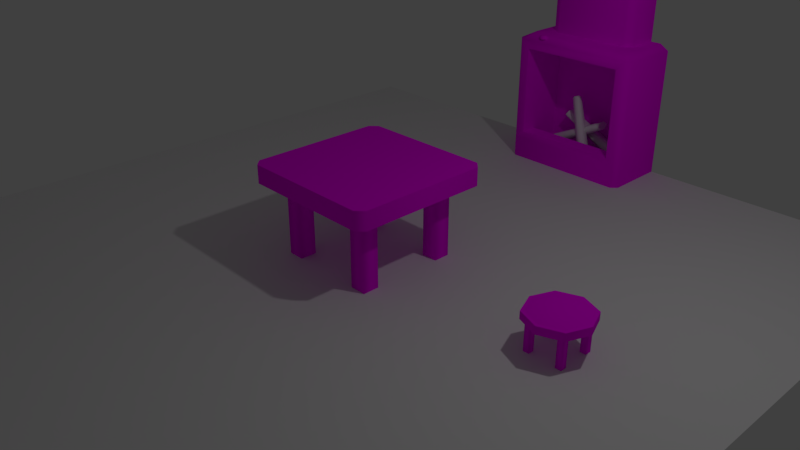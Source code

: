 # Source: LevelAssets0.02.blend  (saved by Blender 2.79.0; exported with 4.5.12 LTS)
import bpy
from mathutils import Matrix  # noqa: F401  (used for matrix-valued properties, if any)

bpy.ops.wm.read_factory_settings(use_empty=True)
scene = bpy.context.scene
scene.name = 'Scene'

# ---- collections
col_collection_1 = bpy.data.collections.new('Collection 1'); scene.collection.children.link(col_collection_1)

# ---- images (referenced by path relative to the original .blend; pixels are not part of the script)
import os
ASSET_DIR = os.environ.get("B2B_ASSET_DIR", "")  # directory of the original .blend (textures are referenced by path, not embedded)
HERE = os.path.dirname(os.path.abspath(__file__))  # packed textures are extracted next to this script under _unpacked/

def load_image(name, relpath, width, height, colorspace="sRGB"):
    """Load a texture the original file referenced (path relative to the .blend, or extracted next to this script)."""
    p = next((c for c in (os.path.join(HERE, relpath), os.path.join(ASSET_DIR, relpath)) if relpath and os.path.exists(c)), "")
    if p:
        img = bpy.data.images.load(p, check_existing=True)
        img.name = name
    else:  # same state as the original file: an image datablock whose file is absent (Cycles renders it pink)
        img = bpy.data.images.new(name, width, height)
        img.source = "FILE"
        img.filepath = "//" + (relpath or name)
    img.colorspace_settings.name = colorspace
    return img
img_wood = load_image('Wood', 'Table_Texture.png', 1024, 1024, 'sRGB')

# ---- materials (node trees are filled in below, after node groups)
mat_uv_checker = bpy.data.materials.new('UV_Checker')
mat_uv_checker.alpha_threshold = 0.0
mat_uv_checker.roughness = 0.5
mat_woodmaterial = bpy.data.materials.new('WoodMaterial')
mat_woodmaterial.alpha_threshold = 0.0
mat_woodmaterial.roughness = 0.5

# ---- material node trees
mat_uv_checker.use_nodes = True; mat_uv_checker.node_tree.nodes.clear()
_N = mat_uv_checker.node_tree.nodes; _L = mat_uv_checker.node_tree.links
n0 = _N.new('ShaderNodeOutputMaterial'); n0.name = 'Material Output'; n0.location = (300, 300)
n1 = _N.new('ShaderNodeBsdfDiffuse'); n1.name = 'Diffuse BSDF'; n1.location = (10, 300)
n2 = _N.new('ShaderNodeTexImage'); n2.name = 'Image Texture'; n2.location = (-180, 300)
n2.width = 140
n2.image = img_wood
_L.new(n1.outputs[0], n0.inputs[0])
_L.new(n2.outputs[0], n1.inputs[0])
n0.is_active_output = True
mat_woodmaterial.use_nodes = True; mat_woodmaterial.node_tree.nodes.clear()
_N = mat_woodmaterial.node_tree.nodes; _L = mat_woodmaterial.node_tree.links
n0 = _N.new('ShaderNodeOutputMaterial'); n0.name = 'Material Output'; n0.location = (300, 300)
n1 = _N.new('ShaderNodeBsdfDiffuse'); n1.name = 'Diffuse BSDF'; n1.location = (10, 300)
n2 = _N.new('ShaderNodeTexImage'); n2.name = 'Image Texture'; n2.location = (-180, 300)
n2.width = 140
n2.image = img_wood
_L.new(n1.outputs[0], n0.inputs[0])
_L.new(n2.outputs[0], n1.inputs[0])
n0.is_active_output = True

# ---- world
world_world = bpy.data.worlds.new('World'); scene.world = world_world
world_world.color = (0.05088, 0.05088, 0.05088)
world_world.use_sun_shadow = False
world_world.sun_shadow_jitter_overblur = 0.0
world_world.cycles.sampling_method = 'MANUAL'

# ---- cameras
cam_camera = bpy.data.cameras.new('Camera')
cam_camera.clip_end = 100.0
cam_camera.lens = 35.0
cam_camera.sensor_width = 32.0
cam_camera.sensor_height = 18.0
cam_camera.ortho_scale = 7.314
cam_camera.dof.focus_distance = 0.0

# ---- lights
light_lamp = bpy.data.lights.new('Lamp', 'POINT')
light_lamp.transmission_factor = 0.0
light_lamp.cutoff_distance = 30.0
light_lamp.energy = 100.0
light_lamp.shadow_buffer_clip_start = 1.001
light_lamp.shadow_soft_size = 0.1
light_lamp.shadow_maximum_resolution = 0.006
light_lamp.use_absolute_resolution = True

# ---- meshes
me_fireplace_001 = bpy.data.meshes.new('FirePlace.001')
me_fireplace_001.from_pydata([(0.01993, -1.867e-05, -0.05376), (0.0523, 8.137e-06, 0.0235), (-0.01993, 1.915e-05, 0.05376), (-0.0523, -8.055e-06, -0.0235), (-0.02338, -2.066e-05, -0.0558), (0.02338, 2.081e-05, 0.0558), (0.05217, -7.607e-06, -0.02185), (-0.05217, 8.243e-06, 0.02185), (0.01571, 0.05057, -0.03868), (0.01993, 0.03487, -0.05377), (0.03858, 0.05059, 0.0159), (0.0523, 0.0349, 0.02349), (-0.03858, 0.05057, -0.01593), (-0.0523, 0.03488, -0.02351), (-0.01572, 0.05059, 0.03864), (-0.01993, 0.03491, 0.05375), (-0.01684, 0.05056, -0.04022), (-0.02338, 0.03487, -0.05582), (0.01684, 0.05059, 0.04018), (0.02338, 0.03491, 0.05579), (0.05217, 0.03488, -0.02187), (0.03849, 0.05057, -0.01614), (-0.03849, 0.05059, 0.0161), (-0.05217, 0.0349, 0.02184)], [], [(2, 5, 19, 15), (1, 6, 20, 11), (3, 7, 23, 13), (5, 1, 11, 19), (6, 0, 9, 20), (7, 2, 15, 23), (4, 3, 13, 17), (21, 10, 11, 20), (17, 13, 12, 16), (23, 15, 14, 22), (19, 11, 10, 18), (9, 17, 16, 8), (15, 19, 18, 14), (8, 21, 20, 9), (13, 23, 22, 12), (0, 4, 17, 9), (18, 8, 16, 14), (18, 10, 21, 8), (16, 12, 22, 14)])
me_fireplace_001.polygons.foreach_set('use_smooth', [True] * 19)
_uv = me_fireplace_001.uv_layers.new(name='UVMap')
_uv.uv.foreach_set('vector', [0.4145, 0.9565, 0.4145, 0.9873, 0.3853, 0.9873, 0.3853, 0.9565, 0.0199, 0.9181, 0.05906, 0.9181, 0.05906, 0.9488, 0.0199, 0.9488, 0.0199, 0.9181, 0.05906, 0.9181, 0.05906, 0.9488, 0.0199, 0.9488, 0.0199, 0.9181, 0.05906, 0.9181, 0.05906, 0.9488, 0.0199, 0.9488, 0.0199, 0.9181, 0.05906, 0.9181, 0.05906, 0.9488, 0.0199, 0.9488, 0.0199, 0.9181, 0.05906, 0.9181, 0.05906, 0.9488, 0.0199, 0.9488, 0.0199, 0.9181, 0.05906, 0.9181, 0.05906, 0.9488, 0.0199, 0.9488, 0.05333, 0.9675, 0.02476, 0.9675, 0.0199, 0.9488, 0.05906, 0.9488, 0.0199, 0.9488, 0.05906, 0.9488, 0.05333, 0.9675, 0.02476, 0.9675, 0.0199, 0.9488, 0.05906, 0.9488, 0.05333, 0.9675, 0.02476, 0.9675, 0.0199, 0.9488, 0.05906, 0.9488, 0.05333, 0.9675, 0.02476, 0.9675, 0.0199, 0.9488, 0.05906, 0.9488, 0.05333, 0.9675, 0.02476, 0.9675, 0.3853, 0.9565, 0.3853, 0.9873, 0.3665, 0.9873, 0.3665, 0.9565, 0.05333, 0.9675, 0.02476, 0.9675, 0.0199, 0.9488, 0.05906, 0.9488, 0.0199, 0.9488, 0.05906, 0.9488, 0.05333, 0.9675, 0.02476, 0.9675, 0.0199, 0.9181, 0.05906, 0.9181, 0.05906, 0.9488, 0.0199, 0.9488, 0.3665, 0.9873, 0.3345, 0.9873, 0.3344, 0.9565, 0.3665, 0.9565, 0.07349, 0.9134, 0.0909, 0.9307, 0.0909, 0.9554, 0.07349, 0.9747, 0.07349, 0.9134, 0.0909, 0.9307, 0.0909, 0.9554, 0.07349, 0.9747])
me_fireplace_001.materials.append(mat_uv_checker)
me_fireplace_001.use_remesh_preserve_volume = False
me_fireplace_001.use_remesh_preserve_attributes = False
me_fireplace_001.use_mirror_vertex_groups = False
me_fireplace_001.update()
me_chair = bpy.data.meshes.new('Chair')
me_chair.from_pydata([(-0.2959, 0.5028, 0.2959), (0.2959, 0.5028, 0.2959), (-0.2959, 0.5028, -0.2959), (0.2959, 0.5028, -0.2959), (-0.2959, 0.4, 0.2959), (0.2959, 0.4, 0.2959), (-0.2959, 0.4, -0.2959), (0.2959, 0.4, -0.2959), (0.1727, 0.4, 0.2531), (0.2531, 0.4, 0.2531), (0.1727, 0.4, 0.1727), (0.2531, 0.4, 0.1727), (-0.2531, 0.4, 0.2531), (-0.1727, 0.4, 0.2531), (-0.2531, 0.4, 0.1727), (-0.1727, 0.4, 0.1727), (-0.2531, 0.4, -0.1727), (-0.1727, 0.4, -0.1727), (-0.2531, 0.4, -0.2531), (-0.1727, 0.4, -0.2531), (0.1727, 0.4, -0.1727), (0.2531, 0.4, -0.1727), (0.1727, 0.4, -0.2531), (0.2531, 0.4, -0.2531), (0.1727, 1.49e-08, 0.2531), (0.2531, 1.49e-08, 0.2531), (0.1727, 0.0, 0.1727), (0.2531, 0.0, 0.1727), (-0.2531, 1.49e-08, 0.2531), (-0.1727, 1.49e-08, 0.2531), (-0.2531, 0.0, 0.1727), (-0.1727, 0.0, 0.1727), (-0.2531, 2.98e-08, -0.1727), (-0.1727, 2.98e-08, -0.1727), (-0.2531, 1.49e-08, -0.2531), (-0.1727, 1.49e-08, -0.2531), (0.1727, 2.98e-08, -0.1727), (0.2531, 2.98e-08, -0.1727), (0.1727, 1.49e-08, -0.2531), (0.2531, 1.49e-08, -0.2531), (3.722e-18, 0.5028, 0.4125), (3.722e-18, 0.5028, -0.4125), (-1.456e-24, 0.4, 0.4125), (1.456e-24, 0.4, -0.4125), (-0.4125, 0.5028, 6.026e-08), (0.4125, 0.5028, 3e-08), (-0.4125, 0.4, 1.508e-09), (0.4125, 0.4, 3.177e-08), (-0.2653, 0.506, 0.2653), (0.2653, 0.506, 0.2653), (-0.2653, 0.506, -0.2653), (0.2653, 0.506, -0.2653), (3.305e-18, 0.506, 0.3698), (3.305e-18, 0.506, -0.3698), (-0.3698, 0.506, 5.965e-08), (0.3698, 0.506, 3.251e-08), (-0.2843, 0.5324, 5.673e-08), (-0.204, 0.5324, 0.204), (7.543e-19, 0.5324, 0.2843), (0.204, 0.5324, 0.204), (0.2843, 0.5324, 3.587e-08), (0.204, 0.5324, -0.204), (7.543e-19, 0.5324, -0.2843), (-0.204, 0.5324, -0.204), (7.543e-19, 0.5324, 5.673e-08)], [], [(41, 43, 6, 2), (40, 42, 5, 1), (45, 47, 7, 3), (44, 46, 4, 0), (22, 38, 36, 20), (12, 28, 29, 13), (20, 36, 37, 21), (13, 29, 31, 15), (21, 37, 39, 23), (15, 31, 30, 14), (10, 26, 24, 8), (23, 39, 38, 22), (18, 34, 32, 16), (8, 24, 25, 9), (16, 32, 33, 17), (9, 25, 27, 11), (17, 33, 35, 19), (11, 27, 26, 10), (19, 35, 34, 18), (14, 30, 28, 12), (0, 4, 42, 40), (3, 7, 43, 41), (2, 6, 46, 44), (1, 5, 47, 45), (40, 52, 48, 0), (0, 48, 54, 44), (3, 51, 55, 45), (44, 54, 50, 2), (41, 53, 51, 3), (1, 49, 52, 40), (2, 50, 53, 41), (45, 55, 49, 1), (49, 59, 58, 52), (50, 63, 62, 53), (55, 60, 59, 49), (52, 58, 57, 48), (64, 58, 59, 60), (56, 57, 58, 64), (63, 56, 64, 62), (62, 64, 60, 61), (53, 62, 61, 51), (54, 56, 63, 50), (51, 61, 60, 55), (48, 57, 56, 54)])
me_chair.polygons.foreach_set('use_smooth', [True] * 44)
me_chair.polygons.foreach_set('material_index', [0, 0, 0, 0, 0, 0, 0, 0, 0, 0, 0, 0, 0, 0, 0, 0, 0, 0, 0, 0, 0, 0, 0, 0, 0, 0, 0, 0, 0, 0, 0, 0, 1, 1, 1, 1, 1, 1, 1, 1, 1, 1, 1, 1])
_k = set([(0, 40), (0, 44), (1, 40), (1, 45), (2, 41), (2, 44), (3, 41), (3, 45), (4, 42), (4, 46), (5, 42), (5, 47), (6, 43), (6, 46), (7, 43), (7, 47), (48, 52), (48, 54), (49, 52), (49, 55), (50, 53), (50, 54), (51, 53), (51, 55)])
me_chair.attributes.new('sharp_edge', 'BOOLEAN', 'EDGE').data.foreach_set('value', [ (min(e.vertices), max(e.vertices)) in _k for e in me_chair.edges])
_uv = me_chair.uv_layers.new(name='UVMap')
_uv.uv.foreach_set('vector', [0.4414, 0.712, 0.4414, 0.5032, 0.2997, 0.5032, 0.2997, 0.712, 1.0, 0.712, 1.0, 0.5032, 0.8736, 0.5032, 0.8736, 0.712, 0.7355, 0.712, 0.7355, 0.5032, 0.5748, 0.5032, 0.5748, 0.712, 0.186, 0.712, 0.186, 0.5032, 0.08114, 0.5032, 0.08114, 0.712, 0.4998, 0.7036, 0.0001793, 0.7036, 0.0001793, 0.804, 0.4998, 0.804, 0.9998, 0.6031, 0.5002, 0.6031, 0.5002, 0.7036, 0.9998, 0.7036, 0.4998, 0.4023, 0.0001792, 0.4023, 0.0001793, 0.5027, 0.4998, 0.5027, 0.9998, 0.7036, 0.5002, 0.7036, 0.5002, 0.804, 0.9998, 0.804, 0.4998, 0.5027, 0.0001793, 0.5027, 0.0001793, 0.6031, 0.4998, 0.6031, 0.9998, 0.4023, 0.5002, 0.4023, 0.5002, 0.5027, 0.9998, 0.5027, 0.9998, 0.0001792, 0.5002, 0.0001792, 0.5002, 0.1006, 0.9998, 0.1006, 0.4998, 0.6031, 0.0001793, 0.6031, 0.0001793, 0.7036, 0.4998, 0.7036, 0.4998, 0.201, 0.0001792, 0.201, 0.0001792, 0.3015, 0.4998, 0.3015, 0.9998, 0.1006, 0.5002, 0.1006, 0.5002, 0.201, 0.9998, 0.201, 0.4998, 0.3015, 0.0001792, 0.3015, 0.0001792, 0.4019, 0.4998, 0.4019, 0.9998, 0.201, 0.5002, 0.201, 0.5002, 0.3015, 0.9998, 0.3015, 0.4998, 0.0001792, 0.0001793, 0.0001794, 0.0001792, 0.1006, 0.4998, 0.1006, 0.9998, 0.3015, 0.5002, 0.3015, 0.5002, 0.4019, 0.9998, 0.4019, 0.4998, 0.1006, 0.0001792, 0.1006, 0.0001792, 0.201, 0.4998, 0.201, 0.9998, 0.5027, 0.5002, 0.5027, 0.5002, 0.6031, 0.9998, 0.6031, 0.08114, 0.712, 0.08114, 0.5032, 0.0, 0.5032, 0.0, 0.712, 0.5748, 0.712, 0.5748, 0.5032, 0.4414, 0.5032, 0.4414, 0.712, 0.2997, 0.712, 0.2997, 0.5032, 0.186, 0.5032, 0.186, 0.712, 0.8736, 0.712, 0.8736, 0.5032, 0.7355, 0.5032, 0.7355, 0.712, 0.0, 0.712, 0.0, 0.8485, 0.08114, 0.8485, 0.08114, 0.712, 0.08114, 0.712, 0.08114, 0.8485, 0.186, 0.8485, 0.186, 0.712, 0.5748, 0.712, 0.5748, 0.8485, 0.7355, 0.8485, 0.7355, 0.712, 0.186, 0.712, 0.186, 0.8485, 0.2997, 0.8485, 0.2997, 0.712, 0.4414, 0.712, 0.4414, 0.8485, 0.5748, 0.8485, 0.5748, 0.712, 0.8736, 0.712, 0.8736, 0.8485, 1.0, 0.8485, 1.0, 0.712, 0.2997, 0.712, 0.2997, 0.8485, 0.4414, 0.8485, 0.4414, 0.712, 0.7355, 0.712, 0.7355, 0.8485, 0.8736, 0.8485, 0.8736, 0.712, 0.7172, 0.9999, 0.6649, 0.8794, 0.3508, 0.8785, 0.303, 0.9999, 0.2828, 9.998e-05, 0.3351, 0.1206, 0.6492, 0.1215, 0.697, 9.998e-05, 0.9999, 0.697, 0.8785, 0.6492, 0.6649, 0.8794, 0.7172, 0.9999, 0.303, 0.9999, 0.3508, 0.8785, 0.1206, 0.6649, 0.0001001, 0.7172, 0.5, 0.5, 0.3508, 0.8785, 0.6649, 0.8794, 0.8785, 0.6492, 0.1215, 0.3508, 0.1206, 0.6649, 0.3508, 0.8785, 0.5, 0.5, 0.3351, 0.1206, 0.1215, 0.3508, 0.5, 0.5, 0.6492, 0.1215, 0.6492, 0.1215, 0.5, 0.5, 0.8785, 0.6492, 0.8794, 0.3351, 0.697, 9.998e-05, 0.6492, 0.1215, 0.8794, 0.3351, 0.9999, 0.2828, 9.998e-05, 0.303, 0.1215, 0.3508, 0.3351, 0.1206, 0.2828, 9.998e-05, 0.9999, 0.2828, 0.8794, 0.3351, 0.8785, 0.6492, 0.9999, 0.697, 0.0001001, 0.7172, 0.1206, 0.6649, 0.1215, 0.3508, 9.998e-05, 0.303])
me_chair.materials.append(mat_woodmaterial)
me_chair.materials.append(mat_uv_checker)
me_chair.use_remesh_preserve_volume = False
me_chair.use_remesh_preserve_attributes = False
me_chair.use_mirror_vertex_groups = False
me_chair.update()
me_table = bpy.data.meshes.new('Table')
me_table.from_pydata([(0.4867, 1.0, 0.7133), (0.7133, 1.0, 0.7133), (0.4867, 1.0, 0.4867), (0.7133, 1.0, 0.4867), (-0.7133, 1.0, 0.7133), (-0.4867, 1.0, 0.7133), (-0.7133, 1.0, 0.4867), (-0.4867, 1.0, 0.4867), (-0.7133, 1.0, -0.4867), (-0.4867, 1.0, -0.4867), (-0.7133, 1.0, -0.7133), (-0.4867, 1.0, -0.7133), (0.4867, 1.0, -0.4867), (0.7133, 1.0, -0.4867), (0.4867, 1.0, -0.7133), (0.7133, 1.0, -0.7133), (0.4867, 0.0, 0.7133), (0.7133, 0.0, 0.7133), (0.4867, 0.0, 0.4867), (0.7133, 0.0, 0.4867), (-0.7133, 0.0, 0.7133), (-0.4867, 0.0, 0.7133), (-0.7133, 0.0, 0.4867), (-0.4867, 0.0, 0.4867), (-0.7133, 5.96e-08, -0.4867), (-0.4867, 5.96e-08, -0.4867), (-0.7133, 5.96e-08, -0.7133), (-0.4867, 5.96e-08, -0.7133), (0.4867, 5.96e-08, -0.4867), (0.7133, 5.96e-08, -0.4867), (0.4867, 5.96e-08, -0.7133), (0.7133, 5.96e-08, -0.7133), (-1.0, 1.25, 0.9), (-0.9, 1.25, 1.0), (0.9, 1.25, 1.0), (1.0, 1.25, 0.9), (-0.9, 1.25, -1.0), (-1.0, 1.25, -0.9), (1.0, 1.25, -0.9), (0.9, 1.25, -1.0), (-0.9, 1.0, 1.0), (-1.0, 1.0, 0.9), (1.0, 1.0, 0.9), (0.9, 1.0, 1.0), (-1.0, 1.0, -0.9), (-0.9, 1.0, -1.0), (0.9, 1.0, -1.0), (1.0, 1.0, -0.9)], [], [(33, 40, 43, 34), (39, 46, 45, 36), (32, 33, 34, 35, 38, 39, 36, 37), (35, 42, 47, 38), (14, 30, 28, 12), (4, 20, 21, 5), (12, 28, 29, 13), (5, 21, 23, 7), (13, 29, 31, 15), (7, 23, 22, 6), (2, 18, 16, 0), (15, 31, 30, 14), (10, 26, 24, 8), (0, 16, 17, 1), (8, 24, 25, 9), (1, 17, 19, 3), (9, 25, 27, 11), (3, 19, 18, 2), (11, 27, 26, 10), (6, 22, 20, 4), (38, 47, 46, 39), (42, 35, 34, 43), (32, 41, 40, 33), (44, 37, 36, 45), (37, 44, 41, 32)])
me_table.polygons.foreach_set('use_smooth', [True] * 25)
_k = set([(32, 33), (32, 37), (33, 34), (34, 35), (35, 38), (36, 37), (36, 39), (38, 39), (40, 41), (40, 43), (41, 44), (42, 43), (42, 47), (44, 45), (45, 46), (46, 47)])
me_table.attributes.new('sharp_edge', 'BOOLEAN', 'EDGE').data.foreach_set('value', [ (min(e.vertices), max(e.vertices)) in _k for e in me_table.edges])
_uv = me_table.uv_layers.new(name='UVMap')
_uv.uv.foreach_set('vector', [0.1354, 0.09686, 0.1354, 0.01735, 0.8646, 0.01735, 0.8646, 0.09686, 0.8646, 0.9071, 0.8646, 0.9866, 0.1354, 0.9866, 0.1354, 0.9071, 0.09488, 0.1374, 0.1354, 0.09686, 0.8646, 0.09686, 0.9051, 0.1374, 0.9051, 0.8666, 0.8646, 0.9071, 0.1354, 0.9071, 0.09488, 0.8666, 0.9051, 0.1374, 0.9846, 0.1374, 0.9846, 0.8666, 0.9051, 0.8666, 0.09488, 0.9071, 0.9051, 0.9071, 0.9051, 0.09686, 0.09488, 0.09686, 0.9051, 0.9071, 0.09488, 0.9071, 0.09488, 0.09686, 0.9051, 0.09686, 0.9051, 0.9071, 0.09488, 0.9071, 0.09488, 0.09686, 0.9051, 0.09686, 0.09488, 0.09686, 0.9051, 0.09686, 0.9051, 0.9071, 0.09488, 0.9071, 0.09488, 0.09686, 0.9051, 0.09686, 0.9051, 0.9071, 0.09488, 0.9071, 0.9051, 0.09686, 0.09488, 0.09686, 0.09488, 0.9071, 0.9051, 0.9071, 0.09488, 0.9071, 0.9051, 0.9071, 0.9051, 0.09686, 0.09488, 0.09686, 0.9051, 0.09686, 0.09488, 0.09686, 0.09488, 0.9071, 0.9051, 0.9071, 0.09488, 0.9071, 0.9051, 0.9071, 0.9051, 0.09686, 0.09488, 0.09686, 0.9051, 0.9071, 0.09488, 0.9071, 0.09488, 0.09686, 0.9051, 0.09686, 0.9051, 0.9071, 0.09488, 0.9071, 0.09488, 0.09686, 0.9051, 0.09686, 0.09488, 0.09686, 0.9051, 0.09686, 0.9051, 0.9071, 0.09488, 0.9071, 0.09488, 0.09686, 0.9051, 0.09686, 0.9051, 0.9071, 0.09488, 0.9071, 0.9051, 0.09686, 0.09488, 0.09686, 0.09488, 0.9071, 0.9051, 0.9071, 0.9051, 0.09686, 0.09488, 0.09686, 0.09488, 0.9071, 0.9051, 0.9071, 0.09488, 0.9071, 0.9051, 0.9071, 0.9051, 0.09686, 0.09488, 0.09686, 0.9051, 0.8666, 0.9846, 0.8666, 0.9846, 0.9071, 0.9051, 0.9071, 0.9846, 0.1374, 0.9051, 0.1374, 0.9051, 0.09686, 0.9846, 0.09686, 0.09488, 0.1374, 0.01536, 0.1374, 0.01536, 0.09686, 0.09488, 0.09686, 0.01536, 0.8666, 0.09488, 0.8666, 0.09488, 0.9071, 0.01536, 0.9071, 0.09488, 0.8666, 0.01536, 0.8666, 0.01536, 0.1374, 0.09488, 0.1374])
me_table.materials.append(mat_woodmaterial)
me_table.use_remesh_preserve_volume = False
me_table.use_remesh_preserve_attributes = False
me_table.use_mirror_vertex_groups = False
me_table.update()
me_plane = bpy.data.meshes.new('Plane')
me_plane.from_pydata([(-5.0, -5.0, 0.0), (5.0, -5.0, 0.0), (-5.0, 5.0, 0.0), (5.0, 5.0, 0.0)], [], [(0, 1, 3, 2)])
me_plane.use_remesh_preserve_volume = False
me_plane.use_remesh_preserve_attributes = False
me_plane.use_mirror_vertex_groups = False
me_plane.update()
me_fireplace = bpy.data.meshes.new('FirePlace')
me_fireplace.from_pydata([(0.7065, 2.0, -1.0), (0.7869, 1.787, -0.001102), (1.0, 0.0, -1.0), (0.7869, 0.4351, -0.001102), (0.7869, 0.09904, -0.8177), (0.7869, 1.787, -0.8177), (0.7869, 0.4351, -0.2674), (0.7869, 0.09904, -0.2674), (0.7065, 5.42, -1.0), (1.0, 9.791e-08, -0.0861), (0.9151, 0.3348, -0.001102), (0.8629, 2.0, -1.0), (1.0, 1.915, -1.0), (1.0, 1.915, -0.0861), (0.9151, 1.915, -0.001102), (0.7065, 2.0, -0.5229), (0.5743, 2.0, -0.4353), (0.5743, 5.42, -0.4353), (0.7065, 5.42, -0.5229), (-0.7065, 2.0, -1.0), (-0.7869, 1.787, -0.001102), (-1.0, 0.0, -1.0), (-0.7869, 0.4351, -0.001102), (-0.7869, 0.09904, -0.8177), (-0.7869, 1.787, -0.8177), (-0.7869, 0.4351, -0.2674), (-0.7869, 0.09904, -0.2674), (-0.7065, 5.42, -1.0), (-1.0, 9.791e-08, -0.0861), (-0.9151, 0.3348, -0.001102), (-0.8629, 2.0, -1.0), (-1.0, 1.915, -1.0), (-1.0, 1.915, -0.0861), (-0.9151, 1.915, -0.001102), (-0.7065, 2.0, -0.5229), (-0.5743, 2.0, -0.4353), (-0.5743, 5.42, -0.4353), (-0.7065, 5.42, -0.5229), (0.9151, 3.585e-08, -0.001102), (-0.9151, 3.585e-08, -0.001102), (0.7679, 2.0, -0.1806), (0.8629, 2.0, -0.2814), (-0.7679, 2.0, -0.1806), (-0.8629, 2.0, -0.2814)], [], [(6, 25, 22, 3), (2, 12, 13, 9), (6, 5, 4), (23, 4, 5, 24), (22, 29, 10, 3), (42, 35, 34, 43), (14, 33, 20, 1), (4, 23, 26, 7), (20, 24, 5, 1), (3, 1, 5, 6), (7, 26, 25, 6), (17, 36, 35, 16), (6, 4, 7), (10, 29, 39, 38), (0, 15, 41, 11), (13, 41, 40, 14), (9, 13, 14, 10), (11, 41, 13, 12), (1, 3, 10, 14), (16, 40, 41, 15), (17, 16, 15, 18), (15, 0, 8, 18), (21, 28, 32, 31), (25, 23, 24), (22, 25, 24, 20), (25, 26, 23), (19, 30, 43, 34), (28, 29, 33, 32), (30, 31, 32, 43), (20, 33, 29, 22), (36, 37, 34, 35), (43, 32, 33, 42), (34, 37, 27, 19), (29, 28, 39), (9, 10, 38), (35, 42, 40, 16), (42, 33, 14, 40)])
me_fireplace.polygons.foreach_set('use_smooth', [True] * 37)
_k = set([(0, 15), (1, 3), (1, 5), (1, 20), (3, 6), (3, 22), (4, 5), (4, 7), (4, 23), (5, 24), (6, 7), (6, 25), (15, 16), (16, 35), (19, 34), (20, 22), (20, 24), (22, 25), (23, 24), (23, 26), (25, 26), (34, 35)])
me_fireplace.attributes.new('sharp_edge', 'BOOLEAN', 'EDGE').data.foreach_set('value', [ (min(e.vertices), max(e.vertices)) in _k for e in me_fireplace.edges])
_uv = me_fireplace.uv_layers.new(name='UVMap')
_uv.uv.foreach_set('vector', [0.3171, 0.5501, 0.1108, 0.5501, 0.1108, 0.5152, 0.3171, 0.5152, 0.9906, 0.6107, 0.9906, 0.894, 0.8445, 0.894, 0.8445, 0.6107, 0.3868, 0.7079, 0.3171, 0.8851, 0.3171, 0.6639, 0.1108, 0.6639, 0.3171, 0.6639, 0.3171, 0.8851, 0.1108, 0.8851, 0.6337, 0.1383, 0.6664, 0.1035, 0.6664, 0.5851, 0.6337, 0.5503, 0.5753, 0.9524, 0.5753, 0.985, 0.5557, 0.985, 0.5557, 0.9524, 0.6664, 0.1035, 0.6664, 0.5851, 0.6337, 0.5503, 0.6337, 0.1383, 0.3171, 0.6639, 0.1108, 0.6639, 0.1108, 0.5942, 0.3171, 0.5942, 0.1108, 0.9897, 0.1108, 0.8851, 0.3171, 0.8851, 0.3171, 0.9897, 0.4217, 0.7079, 0.4217, 0.8851, 0.3171, 0.8851, 0.3868, 0.7079, 0.3171, 0.5942, 0.1108, 0.5942, 0.1108, 0.5501, 0.3171, 0.5501, 0.008637, 0.3907, 0.008637, 0.1924, 0.5991, 0.1924, 0.5991, 0.3907, 0.3868, 0.7079, 0.3171, 0.6639, 0.3868, 0.6639, 0.8219, 0.6621, 0.5753, 0.6621, 0.5753, 0.6107, 0.8219, 0.6107, 0.9906, 0.985, 0.8445, 0.985, 0.8445, 0.9524, 0.9906, 0.9524, 0.8445, 0.894, 0.8445, 0.9524, 0.8219, 0.9524, 0.8219, 0.894, 0.8445, 0.6107, 0.8445, 0.894, 0.8219, 0.894, 0.8219, 0.6621, 0.9906, 0.9524, 0.8445, 0.9524, 0.8445, 0.894, 0.9906, 0.894, 0.6337, 0.5503, 0.6337, 0.1383, 0.6664, 0.1035, 0.6664, 0.5851, 0.8219, 0.985, 0.8219, 0.9524, 0.8445, 0.9524, 0.8445, 0.985, 0.008637, 0.3907, 0.5991, 0.3907, 0.5991, 0.418, 0.008637, 0.418, 0.5991, 0.418, 0.5991, 0.5018, 0.008637, 0.5018, 0.008637, 0.418, 0.429, 0.6107, 0.5557, 0.6107, 0.5557, 0.894, 0.429, 0.894, 0.04113, 0.7079, 0.1108, 0.6639, 0.1108, 0.8851, 0.006235, 0.7079, 0.04113, 0.7079, 0.1108, 0.8851, 0.006235, 0.8851, 0.04113, 0.7079, 0.04113, 0.6639, 0.1108, 0.6639, 0.429, 0.985, 0.429, 0.9524, 0.5557, 0.9524, 0.5557, 0.985, 0.5557, 0.6107, 0.5753, 0.6621, 0.5753, 0.894, 0.5557, 0.894, 0.429, 0.9524, 0.429, 0.894, 0.5557, 0.894, 0.5557, 0.9524, 0.6337, 0.1383, 0.6664, 0.1035, 0.6664, 0.5851, 0.6337, 0.5503, 0.008637, 0.1924, 0.008637, 0.165, 0.5991, 0.165, 0.5991, 0.1924, 0.5557, 0.9524, 0.5557, 0.894, 0.5753, 0.894, 0.5753, 0.9524, 0.5991, 0.165, 0.008637, 0.165, 0.008637, 0.08122, 0.5991, 0.08122, 0.5753, 0.6621, 0.5557, 0.6107, 0.5753, 0.6107, 0.8445, 0.6107, 0.8219, 0.6621, 0.8219, 0.6107, 0.5753, 0.985, 0.5753, 0.9524, 0.8219, 0.9524, 0.8219, 0.985, 0.5753, 0.9524, 0.5753, 0.894, 0.8219, 0.894, 0.8219, 0.9524])
me_fireplace.materials.append(mat_uv_checker)
me_fireplace.use_remesh_preserve_volume = False
me_fireplace.use_remesh_preserve_attributes = False
me_fireplace.use_mirror_vertex_groups = False
me_fireplace.update()
me_firewoods = bpy.data.meshes.new('Firewoods')
me_firewoods.from_pydata([(0.5946, 0.7227, 0.2807), (0.5478, 0.7199, 0.1152), (0.5911, 0.612, 0.2835), (0.5443, 0.6092, 0.1181), (-0.3967, 0.7656, 0.729), (-0.4279, 0.7639, 0.6239), (-0.4002, 0.655, 0.7319), (-0.4314, 0.6532, 0.6268), (0.5731, 0.7817, 0.1964), (0.5658, 0.5502, 0.2024), (-0.4177, 0.5937, 0.6809), (-0.4104, 0.8252, 0.6749), (-0.6738, 0.5954, 0.2671), (-0.6223, 0.5954, 0.103), (-0.6738, 0.4846, 0.2671), (-0.6223, 0.4846, 0.103), (0.3048, 0.5954, 0.7444), (0.339, 0.5954, 0.6402), (0.3048, 0.4846, 0.7444), (0.339, 0.4846, 0.6402), (-0.6481, 0.6559, 0.185), (-0.6481, 0.4241, 0.185), (0.3219, 0.4241, 0.6923), (0.3219, 0.6559, 0.6923), (0.15, 0.2432, 0.05349), (0.2684, 0.3665, 0.03506), (0.2218, 0.1831, 0.1127), (0.3402, 0.3065, 0.09427), (-0.3121, 0.5978, 0.9734), (-0.237, 0.677, 0.9629), (-0.2403, 0.5377, 1.033), (-0.1652, 0.617, 1.022), (0.17, 0.3376, 0.01194), (0.3202, 0.212, 0.1358), (-0.1635, 0.5446, 1.06), (-0.3138, 0.6702, 0.9358)], [], [(8, 9, 3, 1), (9, 10, 7, 3), (10, 11, 5, 7), (11, 8, 1, 5), (2, 0, 4, 6), (7, 5, 1, 3), (4, 0, 8, 11), (6, 4, 11, 10), (2, 6, 10, 9), (0, 2, 9, 8), (20, 13, 15, 21), (21, 15, 19, 22), (22, 19, 17, 23), (23, 17, 13, 20), (14, 18, 16, 12), (19, 15, 13, 17), (16, 23, 20, 12), (18, 22, 23, 16), (14, 21, 22, 18), (12, 20, 21, 14), (32, 25, 27, 33), (33, 27, 31, 34), (34, 31, 29, 35), (35, 29, 25, 32), (26, 30, 28, 24), (31, 27, 25, 29), (28, 35, 32, 24), (30, 34, 35, 28), (26, 33, 34, 30), (24, 32, 33, 26)])
me_firewoods.polygons.foreach_set('use_smooth', [True] * 30)
_k = set([(0, 2), (0, 8), (1, 3), (1, 8), (2, 9), (3, 9), (4, 6), (4, 11), (5, 7), (5, 11), (6, 10), (7, 10), (12, 14), (12, 20), (13, 15), (13, 20), (14, 21), (15, 21), (16, 18), (16, 23), (17, 19), (17, 23), (18, 22), (19, 22), (24, 26), (24, 32), (25, 27), (25, 32), (26, 33), (27, 33), (28, 30), (28, 35), (29, 31), (29, 35), (30, 34), (31, 34)])
me_firewoods.attributes.new('sharp_edge', 'BOOLEAN', 'EDGE').data.foreach_set('value', [ (min(e.vertices), max(e.vertices)) in _k for e in me_firewoods.edges])
me_firewoods.use_remesh_preserve_volume = False
me_firewoods.use_remesh_preserve_attributes = False
me_firewoods.use_mirror_vertex_groups = False
me_firewoods.update()

# ---- objects
ob_fireplace_knob = bpy.data.objects.new('FirePlace_Knob', me_fireplace_001)
ob_chair = bpy.data.objects.new('Chair', me_chair)
ob_table = bpy.data.objects.new('Table', me_table)
ob_plane = bpy.data.objects.new('Plane', me_plane)
ob_fireplace = bpy.data.objects.new('FirePlace', me_fireplace)
ob_firewoods = bpy.data.objects.new('Firewoods', me_firewoods)
ob_lamp = bpy.data.objects.new('Lamp', light_lamp)
ob_camera = bpy.data.objects.new('Camera', cam_camera)

# ---- transforms, parenting, visibility, modifiers, constraints
ob_fireplace_knob.location = (-0.5948, 4.092, 1.958)
ob_fireplace_knob.delta_rotation_euler = (1.571, 2.22e-16, 2.22e-16)
ob_fireplace_knob.lock_rotations_4d = False
ob_fireplace_knob.empty_display_type = 'ARROWS'
ob_fireplace_knob.show_axis = True
ob_fireplace_knob.lineart.crease_threshold = 0.0
_m = ob_fireplace_knob.modifiers.new('EdgeSplit', 'EDGE_SPLIT')
_m.use_edge_angle = False
ob_chair.location = (3.0, 0.0, 0.0)
ob_chair.delta_rotation_euler = (1.571, 2.22e-16, 2.22e-16)
ob_chair.show_axis = True
ob_chair.lineart.crease_threshold = 0.0
_m = ob_chair.modifiers.new('EdgeSplit', 'EDGE_SPLIT')
_m.use_edge_angle = False
ob_table.location = (0.0, 0.0, 0.0)
ob_table.delta_rotation_euler = (1.571, 2.22e-16, 2.22e-16)
ob_table.show_axis = True
ob_table.lineart.crease_threshold = 0.0
_m = ob_table.modifiers.new('EdgeSplit', 'EDGE_SPLIT')
_m.use_edge_angle = False
ob_plane.location = (0.0, 0.0, 0.0)
ob_plane.lineart.crease_threshold = 0.0
ob_fireplace.location = (0.0, 4.0, 0.0)
ob_fireplace.delta_rotation_euler = (1.571, 2.22e-16, 2.22e-16)
ob_fireplace.lock_rotations_4d = False
ob_fireplace.empty_display_type = 'ARROWS'
ob_fireplace.show_axis = True
ob_fireplace.lineart.crease_threshold = 0.0
_m = ob_fireplace.modifiers.new('EdgeSplit', 'EDGE_SPLIT')
_m.use_edge_angle = False
ob_firewoods.parent = ob_fireplace
ob_firewoods.matrix_parent_inverse = Matrix(((1.0, 2.22e-16, -2.22e-16, -8.882e-16), (2.22e-16, 7.55e-08, 1.0, -3.02e-07), (2.22e-16, -1.0, 7.55e-08, 4.0), (0.0, 0.0, 0.0, 1.0)))
ob_firewoods.location = (0.0, 4.0, 0.0)
ob_firewoods.lineart.crease_threshold = 0.0
_m = ob_firewoods.modifiers.new('EdgeSplit', 'EDGE_SPLIT')
_m.use_edge_angle = False
ob_lamp.location = (4.076, 1.005, 5.904)
ob_lamp.rotation_euler = (0.6503, 0.05522, 1.866)
ob_lamp.lock_rotations_4d = False
ob_lamp.empty_display_type = 'ARROWS'
ob_lamp.color = (0.0, 0.0, 0.0, 0.0)
ob_lamp.lineart.crease_threshold = 0.0
ob_camera.location = (7.481, -6.508, 5.344)
ob_camera.rotation_euler = (1.109, 0.0, 0.8149)
ob_camera.lock_rotations_4d = False
ob_camera.empty_display_type = 'ARROWS'
ob_camera.color = (0.0, 0.0, 0.0, 0.0)
ob_camera.display_type = 'WIRE'
ob_camera.lineart.crease_threshold = 0.0

# ---- collection membership
col_collection_1.objects.link(ob_fireplace_knob)
col_collection_1.objects.link(ob_chair)
col_collection_1.objects.link(ob_table)
col_collection_1.objects.link(ob_plane)
col_collection_1.objects.link(ob_fireplace)
col_collection_1.objects.link(ob_firewoods)
col_collection_1.objects.link(ob_lamp)
col_collection_1.objects.link(ob_camera)

# ---- scene / render settings (as saved in the file)
scene.camera = ob_camera
scene.frame_start = 1; scene.frame_end = 250; scene.frame_set(1)
scene.render.engine = 'CYCLES'
scene.render.resolution_percentage = 50
scene.render.dither_intensity = 0.0
scene.cycles.use_denoising = False
scene.cycles.samples = 128
scene.cycles.sampling_pattern = 'TABULATED_SOBOL'
scene.cycles.use_adaptive_sampling = False
scene.cycles.use_light_tree = False
scene.cycles.blur_glossy = 0.0
scene.cycles.sample_clamp_indirect = 0.0
scene.view_settings.view_transform = 'Standard'
bpy.context.view_layer.update()
